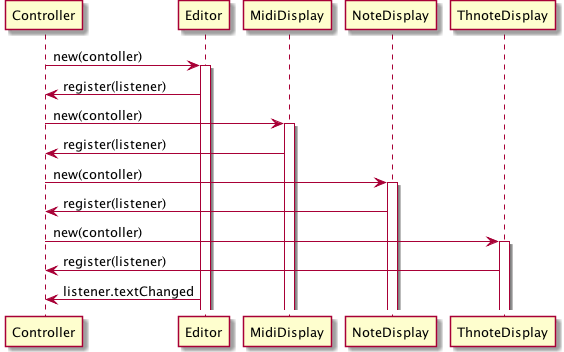

The diagram above was rendered by PlantUML. Its source (embedded in the PNG):
@startuml ../ZGEN_uml/zn_setup.png

Controller ->Editor : new(contoller)
activate Editor
Editor -> Controller : register(listener)

Controller ->MidiDisplay : new(contoller)
activate MidiDisplay
MidiDisplay -> Controller : register(listener)

Controller ->NoteDisplay : new(contoller)
activate NoteDisplay
NoteDisplay -> Controller : register(listener)

Controller ->ThnoteDisplay : new(contoller)
activate ThnoteDisplay
ThnoteDisplay -> Controller : register(listener)

Editor -> Controller : listener.textChanged

@enduml